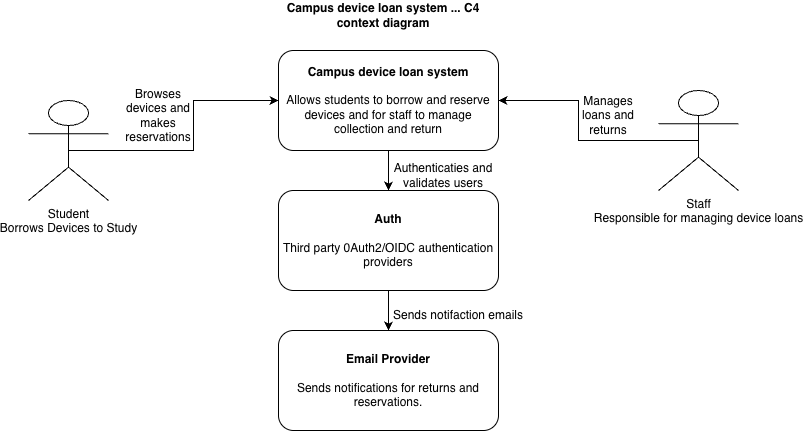

The diagram above was exported from draw.io. Its source (the exported page's mxGraphModel, read from the mxfile embedded in the PNG):
<mxGraphModel dx="946" dy="467" grid="1" gridSize="10" guides="1" tooltips="1" connect="1" arrows="1" fold="1" page="1" pageScale="1" pageWidth="827" pageHeight="1169" math="0" shadow="0">
  <root>
    <mxCell id="0" />
    <mxCell id="1" parent="0" />
    <mxCell id="VHGqg7lFwpddHbUIdlwu-12" edge="1" parent="1" source="VHGqg7lFwpddHbUIdlwu-2" style="edgeStyle=orthogonalEdgeStyle;rounded=0;orthogonalLoop=1;jettySize=auto;html=1;exitX=0.5;exitY=0.5;exitDx=0;exitDy=0;exitPerimeter=0;entryX=0;entryY=0.5;entryDx=0;entryDy=0;" target="VHGqg7lFwpddHbUIdlwu-9">
      <mxGeometry relative="1" as="geometry" />
    </mxCell>
    <mxCell id="VHGqg7lFwpddHbUIdlwu-2" parent="1" style="shape=umlActor;verticalLabelPosition=bottom;verticalAlign=top;html=1;outlineConnect=0;" value="Student&lt;div&gt;Borrows Devices to Study&lt;/div&gt;" vertex="1">
      <mxGeometry height="100" width="80" x="40" y="120" as="geometry" />
    </mxCell>
    <mxCell id="VHGqg7lFwpddHbUIdlwu-13" edge="1" parent="1" source="VHGqg7lFwpddHbUIdlwu-7" style="edgeStyle=orthogonalEdgeStyle;rounded=0;orthogonalLoop=1;jettySize=auto;html=1;exitX=0.5;exitY=0.5;exitDx=0;exitDy=0;exitPerimeter=0;entryX=1;entryY=0.5;entryDx=0;entryDy=0;" target="VHGqg7lFwpddHbUIdlwu-9">
      <mxGeometry relative="1" as="geometry" />
    </mxCell>
    <mxCell id="VHGqg7lFwpddHbUIdlwu-7" parent="1" style="shape=umlActor;verticalLabelPosition=bottom;verticalAlign=top;html=1;outlineConnect=0;" value="&lt;div&gt;Staff&lt;/div&gt;&lt;div&gt;Responsible for managing device loans&lt;/div&gt;" vertex="1">
      <mxGeometry height="100" width="80" x="670" y="110" as="geometry" />
    </mxCell>
    <mxCell id="VHGqg7lFwpddHbUIdlwu-17" edge="1" parent="1" source="VHGqg7lFwpddHbUIdlwu-9" style="edgeStyle=orthogonalEdgeStyle;rounded=0;orthogonalLoop=1;jettySize=auto;html=1;exitX=0.5;exitY=1;exitDx=0;exitDy=0;entryX=0.5;entryY=0;entryDx=0;entryDy=0;" target="VHGqg7lFwpddHbUIdlwu-10">
      <mxGeometry relative="1" as="geometry" />
    </mxCell>
    <mxCell id="VHGqg7lFwpddHbUIdlwu-9" parent="1" style="rounded=1;whiteSpace=wrap;html=1;" value="&lt;b&gt;Campus device loan system&lt;/b&gt;&lt;div&gt;&lt;br&gt;&lt;/div&gt;&lt;div&gt;Allows students to borrow and reserve devices and for staff to manage collection and return&lt;/div&gt;" vertex="1">
      <mxGeometry height="100" width="220" x="290" y="70" as="geometry" />
    </mxCell>
    <mxCell id="VHGqg7lFwpddHbUIdlwu-19" edge="1" parent="1" source="VHGqg7lFwpddHbUIdlwu-10" style="edgeStyle=orthogonalEdgeStyle;rounded=0;orthogonalLoop=1;jettySize=auto;html=1;exitX=0.5;exitY=1;exitDx=0;exitDy=0;entryX=0.5;entryY=0;entryDx=0;entryDy=0;" target="VHGqg7lFwpddHbUIdlwu-11">
      <mxGeometry relative="1" as="geometry" />
    </mxCell>
    <mxCell id="VHGqg7lFwpddHbUIdlwu-10" parent="1" style="rounded=1;whiteSpace=wrap;html=1;" value="&lt;b&gt;Auth&lt;/b&gt;&lt;div&gt;&lt;br&gt;&lt;/div&gt;&lt;div&gt;Third party 0Auth2/OIDC authentication providers&lt;/div&gt;" vertex="1">
      <mxGeometry height="100" width="220" x="290" y="210" as="geometry" />
    </mxCell>
    <mxCell id="VHGqg7lFwpddHbUIdlwu-11" parent="1" style="rounded=1;whiteSpace=wrap;html=1;" value="&lt;b&gt;Email Provider&lt;/b&gt;&lt;div&gt;&lt;br&gt;&lt;/div&gt;&lt;div&gt;Sends notifications for returns and reservations.&lt;/div&gt;" vertex="1">
      <mxGeometry height="100" width="220" x="290" y="350" as="geometry" />
    </mxCell>
    <mxCell id="VHGqg7lFwpddHbUIdlwu-14" parent="1" style="text;html=1;whiteSpace=wrap;strokeColor=none;fillColor=none;align=center;verticalAlign=middle;rounded=0;" value="Browses devices and makes reservations" vertex="1">
      <mxGeometry height="10" width="60" x="140" y="130" as="geometry" />
    </mxCell>
    <mxCell id="VHGqg7lFwpddHbUIdlwu-16" parent="1" style="text;html=1;whiteSpace=wrap;strokeColor=none;fillColor=none;align=center;verticalAlign=middle;rounded=0;" value="Manages loans and returns" vertex="1">
      <mxGeometry height="30" width="60" x="590" y="120" as="geometry" />
    </mxCell>
    <mxCell id="VHGqg7lFwpddHbUIdlwu-18" parent="1" style="text;html=1;whiteSpace=wrap;strokeColor=none;fillColor=none;align=center;verticalAlign=middle;rounded=0;" value="Authenticaties and validates users" vertex="1">
      <mxGeometry height="30" width="130" x="390" y="180" as="geometry" />
    </mxCell>
    <mxCell id="VHGqg7lFwpddHbUIdlwu-20" parent="1" style="text;html=1;whiteSpace=wrap;strokeColor=none;fillColor=none;align=center;verticalAlign=middle;rounded=0;" value="Sends notifaction emails" vertex="1">
      <mxGeometry height="30" width="140" x="400" y="320" as="geometry" />
    </mxCell>
    <mxCell id="VHGqg7lFwpddHbUIdlwu-21" parent="1" style="text;html=1;whiteSpace=wrap;strokeColor=none;fillColor=none;align=center;verticalAlign=middle;rounded=0;" value="&lt;b&gt;Campus device loan system ... C4 context diagram&lt;/b&gt;" vertex="1">
      <mxGeometry height="30" width="230" x="280" y="20" as="geometry" />
    </mxCell>
  </root>
</mxGraphModel>